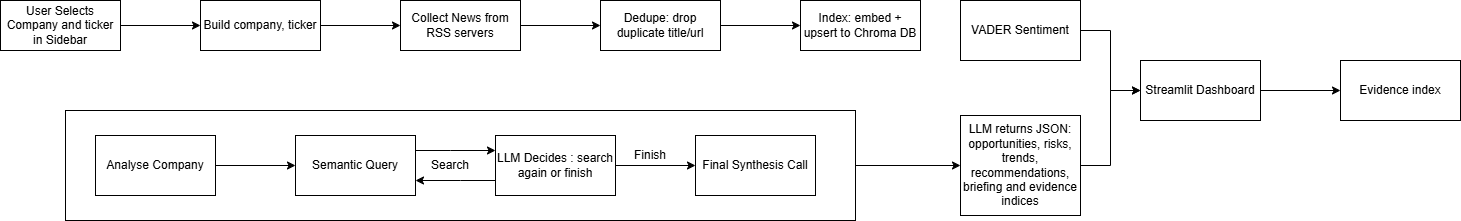

The diagram above was exported from draw.io. Its source (the exported page's mxGraphModel, read from the mxfile embedded in the PNG):
<mxGraphModel dx="1022" dy="530" grid="1" gridSize="10" guides="1" tooltips="1" connect="1" arrows="1" fold="1" page="1" pageScale="1" pageWidth="3300" pageHeight="2339" math="0" shadow="0">
  <root>
    <mxCell id="0" />
    <mxCell id="1" parent="0" />
    <mxCell id="QM2PSdG7y769r08RMSIb-21" edge="1" parent="1" source="QM2PSdG7y769r08RMSIb-12" style="edgeStyle=orthogonalEdgeStyle;rounded=0;orthogonalLoop=1;jettySize=auto;html=1;entryX=0;entryY=0.5;entryDx=0;entryDy=0;" target="QM2PSdG7y769r08RMSIb-20">
      <mxGeometry relative="1" as="geometry" />
    </mxCell>
    <mxCell id="QM2PSdG7y769r08RMSIb-12" parent="1" style="rounded=0;whiteSpace=wrap;html=1;" value="" vertex="1">
      <mxGeometry height="110" width="790" x="105" y="190" as="geometry" />
    </mxCell>
    <mxCell id="QM2PSdG7y769r08RMSIb-3" edge="1" parent="1" source="QM2PSdG7y769r08RMSIb-1" style="edgeStyle=orthogonalEdgeStyle;rounded=0;orthogonalLoop=1;jettySize=auto;html=1;" target="QM2PSdG7y769r08RMSIb-2" value="">
      <mxGeometry relative="1" as="geometry" />
    </mxCell>
    <mxCell id="QM2PSdG7y769r08RMSIb-1" parent="1" style="rounded=0;whiteSpace=wrap;html=1;" value="User Selects Company and ticker in Sidebar" vertex="1">
      <mxGeometry height="50" width="120" x="40" y="80" as="geometry" />
    </mxCell>
    <mxCell id="QM2PSdG7y769r08RMSIb-7" edge="1" parent="1" source="QM2PSdG7y769r08RMSIb-2" style="edgeStyle=orthogonalEdgeStyle;rounded=0;orthogonalLoop=1;jettySize=auto;html=1;" target="QM2PSdG7y769r08RMSIb-6" value="">
      <mxGeometry relative="1" as="geometry" />
    </mxCell>
    <mxCell id="QM2PSdG7y769r08RMSIb-2" parent="1" style="rounded=0;whiteSpace=wrap;html=1;" value="Build company, ticker" vertex="1">
      <mxGeometry height="50" width="120" x="240" y="80" as="geometry" />
    </mxCell>
    <mxCell id="QM2PSdG7y769r08RMSIb-9" edge="1" parent="1" source="QM2PSdG7y769r08RMSIb-6" style="edgeStyle=orthogonalEdgeStyle;rounded=0;orthogonalLoop=1;jettySize=auto;html=1;" target="QM2PSdG7y769r08RMSIb-8" value="">
      <mxGeometry relative="1" as="geometry" />
    </mxCell>
    <mxCell id="QM2PSdG7y769r08RMSIb-6" parent="1" style="rounded=0;whiteSpace=wrap;html=1;" value="Collect News from RSS servers" vertex="1">
      <mxGeometry height="50" width="120" x="440" y="80" as="geometry" />
    </mxCell>
    <mxCell id="QM2PSdG7y769r08RMSIb-11" edge="1" parent="1" source="QM2PSdG7y769r08RMSIb-8" style="edgeStyle=orthogonalEdgeStyle;rounded=0;orthogonalLoop=1;jettySize=auto;html=1;" target="QM2PSdG7y769r08RMSIb-10" value="">
      <mxGeometry relative="1" as="geometry" />
    </mxCell>
    <mxCell id="QM2PSdG7y769r08RMSIb-8" parent="1" style="rounded=0;whiteSpace=wrap;html=1;" value="Dedupe: drop duplicate title/url" vertex="1">
      <mxGeometry height="50" width="120" x="640" y="80" as="geometry" />
    </mxCell>
    <mxCell id="QM2PSdG7y769r08RMSIb-10" parent="1" style="rounded=0;whiteSpace=wrap;html=1;" value="Index: embed + upsert to Chroma DB" vertex="1">
      <mxGeometry height="50" width="120" x="840" y="80" as="geometry" />
    </mxCell>
    <mxCell id="QM2PSdG7y769r08RMSIb-15" edge="1" parent="1" source="QM2PSdG7y769r08RMSIb-13" style="edgeStyle=orthogonalEdgeStyle;rounded=0;orthogonalLoop=1;jettySize=auto;html=1;" target="QM2PSdG7y769r08RMSIb-14" value="">
      <mxGeometry relative="1" as="geometry" />
    </mxCell>
    <mxCell id="QM2PSdG7y769r08RMSIb-13" parent="1" style="rounded=0;whiteSpace=wrap;html=1;" value="Analyse Company" vertex="1">
      <mxGeometry height="60" width="120" x="135" y="215" as="geometry" />
    </mxCell>
    <mxCell id="QM2PSdG7y769r08RMSIb-17" edge="1" parent="1" source="QM2PSdG7y769r08RMSIb-14" style="edgeStyle=orthogonalEdgeStyle;rounded=0;orthogonalLoop=1;jettySize=auto;html=1;" target="QM2PSdG7y769r08RMSIb-16" value="">
      <mxGeometry relative="1" as="geometry">
        <Array as="points">
          <mxPoint x="490" y="230" />
          <mxPoint x="490" y="230" />
        </Array>
      </mxGeometry>
    </mxCell>
    <mxCell id="QM2PSdG7y769r08RMSIb-14" parent="1" style="rounded=0;whiteSpace=wrap;html=1;" value="Semantic Query" vertex="1">
      <mxGeometry height="60" width="120" x="335" y="215" as="geometry" />
    </mxCell>
    <mxCell id="QM2PSdG7y769r08RMSIb-19" edge="1" parent="1" source="QM2PSdG7y769r08RMSIb-16" style="edgeStyle=orthogonalEdgeStyle;rounded=0;orthogonalLoop=1;jettySize=auto;html=1;" target="QM2PSdG7y769r08RMSIb-18" value="">
      <mxGeometry relative="1" as="geometry" />
    </mxCell>
    <mxCell id="QM2PSdG7y769r08RMSIb-29" edge="1" parent="1" source="QM2PSdG7y769r08RMSIb-16" style="edgeStyle=orthogonalEdgeStyle;rounded=0;orthogonalLoop=1;jettySize=auto;html=1;" target="QM2PSdG7y769r08RMSIb-14">
      <mxGeometry relative="1" as="geometry">
        <Array as="points">
          <mxPoint x="500" y="260" />
          <mxPoint x="500" y="260" />
        </Array>
      </mxGeometry>
    </mxCell>
    <mxCell id="QM2PSdG7y769r08RMSIb-16" parent="1" style="rounded=0;whiteSpace=wrap;html=1;" value="LLM Decides : search again or finish" vertex="1">
      <mxGeometry height="60" width="120" x="535" y="215" as="geometry" />
    </mxCell>
    <mxCell id="QM2PSdG7y769r08RMSIb-18" parent="1" style="rounded=0;whiteSpace=wrap;html=1;" value="Final Synthesis Call" vertex="1">
      <mxGeometry height="60" width="120" x="735" y="215" as="geometry" />
    </mxCell>
    <mxCell id="QM2PSdG7y769r08RMSIb-27" edge="1" parent="1" source="QM2PSdG7y769r08RMSIb-20" style="edgeStyle=orthogonalEdgeStyle;rounded=0;orthogonalLoop=1;jettySize=auto;html=1;entryX=0;entryY=0.5;entryDx=0;entryDy=0;" target="QM2PSdG7y769r08RMSIb-23">
      <mxGeometry relative="1" as="geometry" />
    </mxCell>
    <mxCell id="QM2PSdG7y769r08RMSIb-20" parent="1" style="rounded=0;whiteSpace=wrap;html=1;" value="LLM returns JSON: opportunities, risks, trends, recommendations, briefing and evidence indices" vertex="1">
      <mxGeometry height="100" width="120" x="1000" y="195" as="geometry" />
    </mxCell>
    <mxCell id="QM2PSdG7y769r08RMSIb-26" edge="1" parent="1" source="QM2PSdG7y769r08RMSIb-22" style="edgeStyle=orthogonalEdgeStyle;rounded=0;orthogonalLoop=1;jettySize=auto;html=1;entryX=0;entryY=0.5;entryDx=0;entryDy=0;" target="QM2PSdG7y769r08RMSIb-23">
      <mxGeometry relative="1" as="geometry" />
    </mxCell>
    <mxCell id="QM2PSdG7y769r08RMSIb-22" parent="1" style="rounded=0;whiteSpace=wrap;html=1;" value="VADER Sentiment" vertex="1">
      <mxGeometry height="60" width="120" x="1000" y="80" as="geometry" />
    </mxCell>
    <mxCell id="QM2PSdG7y769r08RMSIb-25" edge="1" parent="1" source="QM2PSdG7y769r08RMSIb-23" style="edgeStyle=orthogonalEdgeStyle;rounded=0;orthogonalLoop=1;jettySize=auto;html=1;" target="QM2PSdG7y769r08RMSIb-24" value="">
      <mxGeometry relative="1" as="geometry" />
    </mxCell>
    <mxCell id="QM2PSdG7y769r08RMSIb-23" parent="1" style="rounded=0;whiteSpace=wrap;html=1;" value="Streamlit Dashboard" vertex="1">
      <mxGeometry height="60" width="120" x="1180" y="140" as="geometry" />
    </mxCell>
    <mxCell id="QM2PSdG7y769r08RMSIb-24" parent="1" style="rounded=0;whiteSpace=wrap;html=1;" value="Evidence index" vertex="1">
      <mxGeometry height="60" width="120" x="1380" y="140" as="geometry" />
    </mxCell>
    <mxCell id="QM2PSdG7y769r08RMSIb-30" parent="1" style="text;html=1;whiteSpace=wrap;strokeColor=none;fillColor=none;align=center;verticalAlign=middle;rounded=0;" value="Search" vertex="1">
      <mxGeometry height="30" width="60" x="460" y="230" as="geometry" />
    </mxCell>
    <mxCell id="QM2PSdG7y769r08RMSIb-31" parent="1" style="text;html=1;whiteSpace=wrap;strokeColor=none;fillColor=none;align=center;verticalAlign=middle;rounded=0;" value="Finish" vertex="1">
      <mxGeometry height="30" width="60" x="660" y="220" as="geometry" />
    </mxCell>
  </root>
</mxGraphModel>